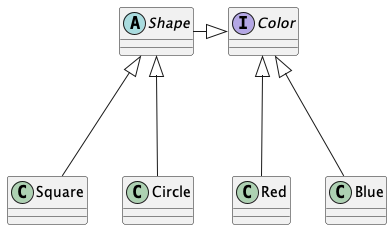

The diagram above was rendered by PlantUML. Its source (embedded in the PNG):
@startuml
'https://plantuml.com/class-diagram

abstract class Shape
class Square
class Circle

interface Color
class Red
class Blue

Shape <|--- Square
Shape <|--- Circle

Color <|--- Red
Color <|--- Blue

Shape --r-|> Color

@enduml